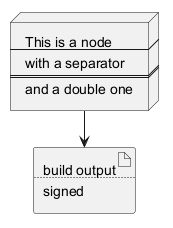

The diagram above was rendered by PlantUML. Its source (embedded in the PNG):
@startuml
node node1 [
This is a node
----
with a separator
====
and a double one
]
artifact art [
build output
....
signed
]
node1 --> art
@enduml